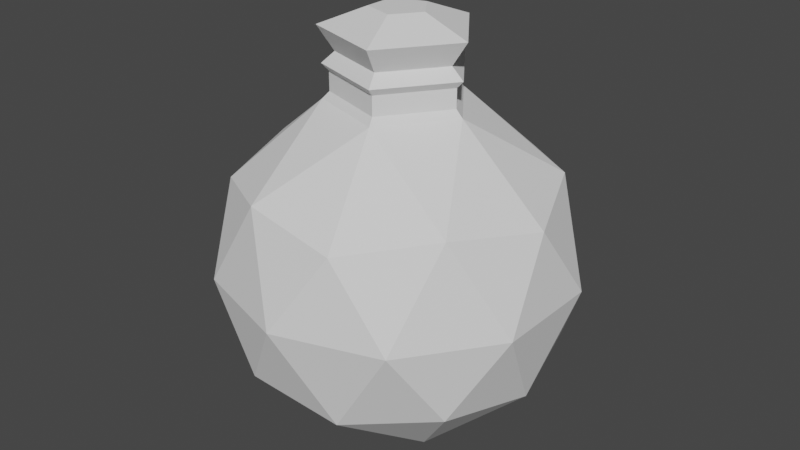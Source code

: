 # Source: HealPack.blend  (saved by Blender 2.93.21; exported with 4.5.12 LTS)
import bpy
from mathutils import Matrix  # noqa: F401  (used for matrix-valued properties, if any)

bpy.ops.wm.read_factory_settings(use_empty=True)
scene = bpy.context.scene
scene.name = 'Scene'

# ---- collections
col_collection = bpy.data.collections.new('Collection'); scene.collection.children.link(col_collection)

# ---- world
world_world = bpy.data.worlds.new('World'); scene.world = world_world
world_world.use_nodes = True; world_world.node_tree.nodes.clear()
_N = world_world.node_tree.nodes; _L = world_world.node_tree.links
n0 = _N.new('ShaderNodeOutputWorld'); n0.name = 'World Output'; n0.location = (300, 300)
n1 = _N.new('ShaderNodeBackground'); n1.name = 'Background'; n1.location = (10, 300)
n1.inputs[0].default_value = (0.05088, 0.05088, 0.05088, 1.0)
_L.new(n1.outputs[0], n0.inputs[0])
n0.is_active_output = True
world_world.color = (0.05088, 0.05088, 0.05088)
world_world.use_sun_shadow = False
world_world.sun_shadow_jitter_overblur = 0.0

# ---- meshes
me_icosphere_001 = bpy.data.meshes.new('Icosphere.001')
me_icosphere_001.from_pydata([(0.0, 0.0, -0.2), (0.1447, -0.1051, -0.08944), (-0.05528, -0.1701, -0.08944), (-0.1789, 0.0, -0.08944), (-0.05528, 0.1701, -0.08944), (0.1447, 0.1051, -0.08944), (0.05528, -0.1701, 0.08944), (-0.1447, -0.1051, 0.08944), (-0.1447, 0.1051, 0.08944), (0.05528, 0.1701, 0.08944), (0.1789, 0.0, 0.08944), (-0.03249, -0.1, -0.1701), (0.08506, -0.0618, -0.1701), (0.05257, -0.1618, -0.1051), (0.1701, 0.0, -0.1051), (0.08506, 0.0618, -0.1701), (-0.1051, 0.0, -0.1701), (-0.1376, -0.1, -0.1051), (-0.03249, 0.1, -0.1701), (-0.1376, 0.1, -0.1051), (0.05257, 0.1618, -0.1051), (0.1902, -0.0618, 0.0), (0.1902, 0.0618, 0.0), (0.0, -0.2, 0.0), (0.1176, -0.1618, 0.0), (-0.1902, -0.0618, 0.0), (-0.1176, -0.1618, 0.0), (-0.1176, 0.1618, 0.0), (-0.1902, 0.0618, 0.0), (0.1176, 0.1618, 0.0), (0.0, 0.2, 0.0), (0.1376, -0.1, 0.1051), (-0.05257, -0.1618, 0.1051), (-0.1701, 0.0, 0.1051), (-0.05257, 0.1618, 0.1051), (0.1376, 0.1, 0.1051), (0.02438, -0.07503, 0.1799), (0.0789, 1.24e-10, 0.1799), (-0.06383, -0.04637, 0.1799), (-0.06383, 0.04637, 0.1799), (0.02438, 0.07503, 0.1799)], [], [(0, 12, 11), (1, 12, 14), (0, 11, 16), (0, 16, 18), (0, 18, 15), (1, 14, 21), (2, 13, 23), (3, 17, 25), (4, 19, 27), (5, 20, 29), (1, 21, 24), (2, 23, 26), (3, 25, 28), (4, 27, 30), (5, 29, 22), (6, 31, 36), (7, 32, 38), (8, 33, 39), (9, 34, 40), (10, 35, 37), (37, 35, 40), (35, 9, 40), (40, 34, 39), (34, 8, 39), (39, 33, 38), (33, 7, 38), (38, 32, 36), (32, 6, 36), (36, 31, 37), (31, 10, 37), (22, 35, 10), (22, 29, 35), (29, 9, 35), (30, 34, 9), (30, 27, 34), (27, 8, 34), (28, 33, 8), (28, 25, 33), (25, 7, 33), (26, 32, 7), (26, 23, 32), (23, 6, 32), (24, 31, 6), (24, 21, 31), (21, 10, 31), (29, 30, 9), (29, 20, 30), (20, 4, 30), (27, 28, 8), (27, 19, 28), (19, 3, 28), (25, 26, 7), (25, 17, 26), (17, 2, 26), (23, 24, 6), (23, 13, 24), (13, 1, 24), (21, 22, 10), (21, 14, 22), (14, 5, 22), (15, 20, 5), (15, 18, 20), (18, 4, 20), (18, 19, 4), (18, 16, 19), (16, 3, 19), (16, 17, 3), (16, 11, 17), (11, 2, 17), (14, 15, 5), (14, 12, 15), (12, 0, 15), (11, 13, 2), (11, 12, 13), (12, 1, 13), (37, 40, 39, 38, 36)])
_uv = me_icosphere_001.uv_layers.new(name='UVMap')
_uv.uv.foreach_set('vector', [0.1818, 0.0, 0.2273, 0.07873, 0.1364, 0.07873, 0.2727, 0.1575, 0.3182, 0.07873, 0.3636, 0.1575, 0.9091, 0.0, 0.9545, 0.07873, 0.8636, 0.07873, 0.7273, 0.0, 0.7727, 0.07873, 0.6818, 0.07873, 0.5455, 0.0, 0.5909, 0.07873, 0.5, 0.07873, 0.2727, 0.1575, 0.3636, 0.1575, 0.3182, 0.2362, 0.09091, 0.1575, 0.1818, 0.1575, 0.1364, 0.2362, 0.8182, 0.1575, 0.9091, 0.1575, 0.8636, 0.2362, 0.6364, 0.1575, 0.7273, 0.1575, 0.6818, 0.2362, 0.4545, 0.1575, 0.5455, 0.1575, 0.5, 0.2362, 0.2727, 0.1575, 0.3182, 0.2362, 0.2273, 0.2362, 0.09091, 0.1575, 0.1364, 0.2362, 0.04546, 0.2362, 0.8182, 0.1575, 0.8636, 0.2362, 0.7727, 0.2362, 0.6364, 0.1575, 0.6818, 0.2362, 0.5909, 0.2362, 0.4545, 0.1575, 0.5, 0.2362, 0.4091, 0.2362, 0.1818, 0.3149, 0.2727, 0.3149, 0.2273, 0.3937, 0.0, 0.3149, 0.09091, 0.3149, 0.04546, 0.3937, 0.7273, 0.3149, 0.8182, 0.3149, 0.7727, 0.3937, 0.5455, 0.3149, 0.6364, 0.3149, 0.5909, 0.3937, 0.3636, 0.3149, 0.4545, 0.3149, 0.4091, 0.3937, 0.4091, 0.3937, 0.4545, 0.3149, 0.5, 0.3937, 0.4545, 0.3149, 0.5455, 0.3149, 0.5, 0.3937, 0.5909, 0.3937, 0.6364, 0.3149, 0.6818, 0.3937, 0.6364, 0.3149, 0.7273, 0.3149, 0.6818, 0.3937, 0.7727, 0.3937, 0.8182, 0.3149, 0.8636, 0.3937, 0.8182, 0.3149, 0.9091, 0.3149, 0.8636, 0.3937, 0.04546, 0.3937, 0.09091, 0.3149, 0.1364, 0.3937, 0.09091, 0.3149, 0.1818, 0.3149, 0.1364, 0.3937, 0.2273, 0.3937, 0.2727, 0.3149, 0.3182, 0.3937, 0.2727, 0.3149, 0.3636, 0.3149, 0.3182, 0.3937, 0.4091, 0.2362, 0.4545, 0.3149, 0.3636, 0.3149, 0.4091, 0.2362, 0.5, 0.2362, 0.4545, 0.3149, 0.5, 0.2362, 0.5455, 0.3149, 0.4545, 0.3149, 0.5909, 0.2362, 0.6364, 0.3149, 0.5455, 0.3149, 0.5909, 0.2362, 0.6818, 0.2362, 0.6364, 0.3149, 0.6818, 0.2362, 0.7273, 0.3149, 0.6364, 0.3149, 0.7727, 0.2362, 0.8182, 0.3149, 0.7273, 0.3149, 0.7727, 0.2362, 0.8636, 0.2362, 0.8182, 0.3149, 0.8636, 0.2362, 0.9091, 0.3149, 0.8182, 0.3149, 0.04546, 0.2362, 0.09091, 0.3149, 0.0, 0.3149, 0.04546, 0.2362, 0.1364, 0.2362, 0.09091, 0.3149, 0.1364, 0.2362, 0.1818, 0.3149, 0.09091, 0.3149, 0.2273, 0.2362, 0.2727, 0.3149, 0.1818, 0.3149, 0.2273, 0.2362, 0.3182, 0.2362, 0.2727, 0.3149, 0.3182, 0.2362, 0.3636, 0.3149, 0.2727, 0.3149, 0.5, 0.2362, 0.5909, 0.2362, 0.5455, 0.3149, 0.5, 0.2362, 0.5455, 0.1575, 0.5909, 0.2362, 0.5455, 0.1575, 0.6364, 0.1575, 0.5909, 0.2362, 0.6818, 0.2362, 0.7727, 0.2362, 0.7273, 0.3149, 0.6818, 0.2362, 0.7273, 0.1575, 0.7727, 0.2362, 0.7273, 0.1575, 0.8182, 0.1575, 0.7727, 0.2362, 0.8636, 0.2362, 0.9545, 0.2362, 0.9091, 0.3149, 0.8636, 0.2362, 0.9091, 0.1575, 0.9545, 0.2362, 0.9091, 0.1575, 1.0, 0.1575, 0.9545, 0.2362, 0.1364, 0.2362, 0.2273, 0.2362, 0.1818, 0.3149, 0.1364, 0.2362, 0.1818, 0.1575, 0.2273, 0.2362, 0.1818, 0.1575, 0.2727, 0.1575, 0.2273, 0.2362, 0.3182, 0.2362, 0.4091, 0.2362, 0.3636, 0.3149, 0.3182, 0.2362, 0.3636, 0.1575, 0.4091, 0.2362, 0.3636, 0.1575, 0.4545, 0.1575, 0.4091, 0.2362, 0.5, 0.07873, 0.5455, 0.1575, 0.4545, 0.1575, 0.5, 0.07873, 0.5909, 0.07873, 0.5455, 0.1575, 0.5909, 0.07873, 0.6364, 0.1575, 0.5455, 0.1575, 0.6818, 0.07873, 0.7273, 0.1575, 0.6364, 0.1575, 0.6818, 0.07873, 0.7727, 0.07873, 0.7273, 0.1575, 0.7727, 0.07873, 0.8182, 0.1575, 0.7273, 0.1575, 0.8636, 0.07873, 0.9091, 0.1575, 0.8182, 0.1575, 0.8636, 0.07873, 0.9545, 0.07873, 0.9091, 0.1575, 0.9545, 0.07873, 1.0, 0.1575, 0.9091, 0.1575, 0.3636, 0.1575, 0.4091, 0.07873, 0.4545, 0.1575, 0.3636, 0.1575, 0.3182, 0.07873, 0.4091, 0.07873, 0.3182, 0.07873, 0.3636, 0.0, 0.4091, 0.07873, 0.1364, 0.07873, 0.1818, 0.1575, 0.09091, 0.1575, 0.1364, 0.07873, 0.2273, 0.07873, 0.1818, 0.1575, 0.2273, 0.07873, 0.2727, 0.1575, 0.1818, 0.1575, 0.3182, 0.3937, 0.5909, 0.3937, 0.7727, 0.3937, 0.04546, 0.3937, 0.2273, 0.3937])
me_icosphere_001.use_remesh_fix_poles = True
me_icosphere_001.use_remesh_preserve_attributes = False
me_icosphere_001.update()
me_icosphere_002 = bpy.data.meshes.new('Icosphere.002')
me_icosphere_002.from_pydata([(0.02438, -0.07503, 0.1799), (0.0789, 1.24e-10, 0.1799), (-0.06383, -0.04637, 0.1799), (-0.06383, 0.04637, 0.1799), (0.02438, 0.07503, 0.1799), (0.06498, -2.315e-10, 0.2301), (0.02008, -0.0618, 0.2301), (-0.05257, -0.0382, 0.2301), (-0.05257, 0.0382, 0.2301), (0.02008, 0.0618, 0.2301), (0.0789, -2.315e-10, 0.2174), (0.02438, 0.07503, 0.2174), (-0.06383, 0.04637, 0.2174), (-0.06383, -0.04637, 0.2174), (0.02438, -0.07503, 0.2174), (0.08291, -6.617e-10, 0.2571), (0.02562, 0.07886, 0.2571), (-0.06708, 0.04873, 0.2571), (-0.06708, -0.04873, 0.2571), (0.02562, -0.07886, 0.2571), (0.03133, -1.177e-09, 0.2769), (0.009682, 0.0298, 0.2769), (-0.02535, 0.01842, 0.2769), (-0.02535, -0.01842, 0.2769), (0.009682, -0.0298, 0.2769), (0.07126, 1.12e-10, 0.1879), (0.02202, 0.06778, 0.1879), (-0.05765, 0.04189, 0.1879), (-0.05765, -0.04189, 0.1879), (0.02202, -0.06778, 0.1879), (0.07126, -2.091e-10, 0.2094), (0.02202, 0.06778, 0.2094), (-0.05765, 0.04189, 0.2094), (-0.05765, -0.04189, 0.2094), (0.02202, -0.06778, 0.2094)], [], [(27, 28, 33, 32), (29, 25, 30, 34), (26, 27, 32, 31), (28, 29, 34, 33), (25, 26, 31, 30), (6, 5, 15, 19), (9, 5, 10, 11), (8, 9, 11, 12), (7, 8, 12, 13), (6, 7, 13, 14), (5, 6, 14, 10), (18, 19, 24, 23), (8, 7, 18, 17), (5, 9, 16, 15), (7, 6, 19, 18), (9, 8, 17, 16), (20, 21, 22, 23, 24), (16, 17, 22, 21), (19, 15, 20, 24), (17, 18, 23, 22), (15, 16, 21, 20), (1, 0, 2, 3, 4), (26, 25, 1, 4), (27, 26, 4, 3), (28, 27, 3, 2), (29, 28, 2, 0), (25, 29, 0, 1), (30, 31, 11, 10), (31, 32, 12, 11), (32, 33, 13, 12), (33, 34, 14, 13), (34, 30, 10, 14)])
_uv = me_icosphere_002.uv_layers.new(name='UVMap')
_uv.uv.foreach_set('vector', [0.7727, 0.3937, 0.8636, 0.3937, 0.8636, 0.3937, 0.7727, 0.3937, 0.2273, 0.3937, 0.3182, 0.3937, 0.3182, 0.3937, 0.2273, 0.3937, 0.5909, 0.3937, 0.6818, 0.3937, 0.6818, 0.3937, 0.5909, 0.3937, 0.04546, 0.3937, 0.1364, 0.3937, 0.1364, 0.3937, 0.04546, 0.3937, 0.4091, 0.3937, 0.5, 0.3937, 0.5, 0.3937, 0.4091, 0.3937, 0.2364, 0.3937, 0.3361, 0.3937, 0.3361, 0.3937, 0.2364, 0.3937, 0.5672, 0.3937, 0.3361, 0.3937, 0.3182, 0.3937, 0.5909, 0.3937, 0.6816, 0.3937, 0.5672, 0.3937, 0.5909, 0.3937, 0.7727, 0.3937, 0.1333, 0.3937, 0.6816, 0.3937, 0.7727, 0.3937, 0.04546, 0.3937, 0.2364, 0.3937, 0.1333, 0.3937, 0.04546, 0.3937, 0.2273, 0.3937, 0.3361, 0.3937, 0.2364, 0.3937, 0.2273, 0.3937, 0.3182, 0.3937, 0.1333, 0.3937, 0.2364, 0.3937, 0.2364, 0.3937, 0.1333, 0.3937, 0.6816, 0.3937, 0.1333, 0.3937, 0.1333, 0.3937, 0.6816, 0.3937, 0.3361, 0.3937, 0.5672, 0.3937, 0.5672, 0.3937, 0.3361, 0.3937, 0.1333, 0.3937, 0.2364, 0.3937, 0.2364, 0.3937, 0.1333, 0.3937, 0.5672, 0.3937, 0.6816, 0.3937, 0.6816, 0.3937, 0.5672, 0.3937, 0.3361, 0.3937, 0.5672, 0.3937, 0.6816, 0.3937, 0.1333, 0.3937, 0.2364, 0.3937, 0.5672, 0.3937, 0.6816, 0.3937, 0.6816, 0.3937, 0.5672, 0.3937, 0.2364, 0.3937, 0.3361, 0.3937, 0.3361, 0.3937, 0.2364, 0.3937, 0.6816, 0.3937, 0.1333, 0.3937, 0.1333, 0.3937, 0.6816, 0.3937, 0.3361, 0.3937, 0.5672, 0.3937, 0.5672, 0.3937, 0.3361, 0.3937, 0.3182, 0.3937, 0.2273, 0.3937, 0.04546, 0.3937, 0.7727, 0.3937, 0.5909, 0.3937, 0.5, 0.3937, 0.4091, 0.3937, 0.4091, 0.3937, 0.5, 0.3937, 0.6818, 0.3937, 0.5909, 0.3937, 0.5909, 0.3937, 0.6818, 0.3937, 0.8636, 0.3937, 0.7727, 0.3937, 0.7727, 0.3937, 0.8636, 0.3937, 0.1364, 0.3937, 0.04546, 0.3937, 0.04546, 0.3937, 0.1364, 0.3937, 0.3182, 0.3937, 0.2273, 0.3937, 0.2273, 0.3937, 0.3182, 0.3937, 0.4091, 0.3937, 0.5, 0.3937, 0.5, 0.3937, 0.4091, 0.3937, 0.5909, 0.3937, 0.6818, 0.3937, 0.6818, 0.3937, 0.5909, 0.3937, 0.7727, 0.3937, 0.8636, 0.3937, 0.8636, 0.3937, 0.7727, 0.3937, 0.04546, 0.3937, 0.1364, 0.3937, 0.1364, 0.3937, 0.04546, 0.3937, 0.2273, 0.3937, 0.3182, 0.3937, 0.3182, 0.3937, 0.2273, 0.3937])
me_icosphere_002.use_remesh_fix_poles = True
me_icosphere_002.use_remesh_preserve_attributes = False
me_icosphere_002.update()

# ---- objects
ob_icosphere = bpy.data.objects.new('Icosphere', me_icosphere_001)
ob_icosphere_001 = bpy.data.objects.new('Icosphere.001', me_icosphere_002)

# ---- transforms, parenting, visibility, modifiers, constraints
ob_icosphere.location = (0.0, 0.0, 0.0)
_m = ob_icosphere.modifiers.new('Solidify', 'SOLIDIFY')
ob_icosphere_001.location = (0.0, 0.0, 0.0)

# ---- collection membership
col_collection.objects.link(ob_icosphere)
col_collection.objects.link(ob_icosphere_001)

# ---- scene / render settings (as saved in the file)
scene.frame_start = 1; scene.frame_end = 250; scene.frame_set(1)
scene.render.engine = 'BLENDER_EEVEE_NEXT'
scene.cycles.use_denoising = False
scene.cycles.samples = 128
scene.cycles.sampling_pattern = 'TABULATED_SOBOL'
scene.cycles.use_adaptive_sampling = False
scene.cycles.use_light_tree = False
scene.view_settings.view_transform = 'Filmic'
bpy.context.view_layer.update()

# ---- added for rendering (the .blend has no active camera and no usable light): camera, sun
cam_auto = bpy.data.cameras.new('AutoCamera')
cam_auto.lens = 50.0
cam_auto.sensor_width = 36.0
cam_auto.clip_end = 1000.0
ob_auto_camera = bpy.data.objects.new('AutoCamera', cam_auto)
scene.collection.objects.link(ob_auto_camera)
ob_auto_camera.location = (0.674963, -0.809956, 0.578439)
ob_auto_camera.rotation_euler = (1.09748, -7.21219e-08, 0.694738)
scene.camera = ob_auto_camera
light_auto_sun = bpy.data.lights.new('AutoSun', 'SUN')
light_auto_sun.energy = 3.0
light_auto_sun.angle = 0.0523599
ob_auto_sun = bpy.data.objects.new('AutoSun', light_auto_sun)
scene.collection.objects.link(ob_auto_sun)
ob_auto_sun.rotation_euler = (0.872665, 0.174533, 0.523599)
bpy.context.view_layer.update()
